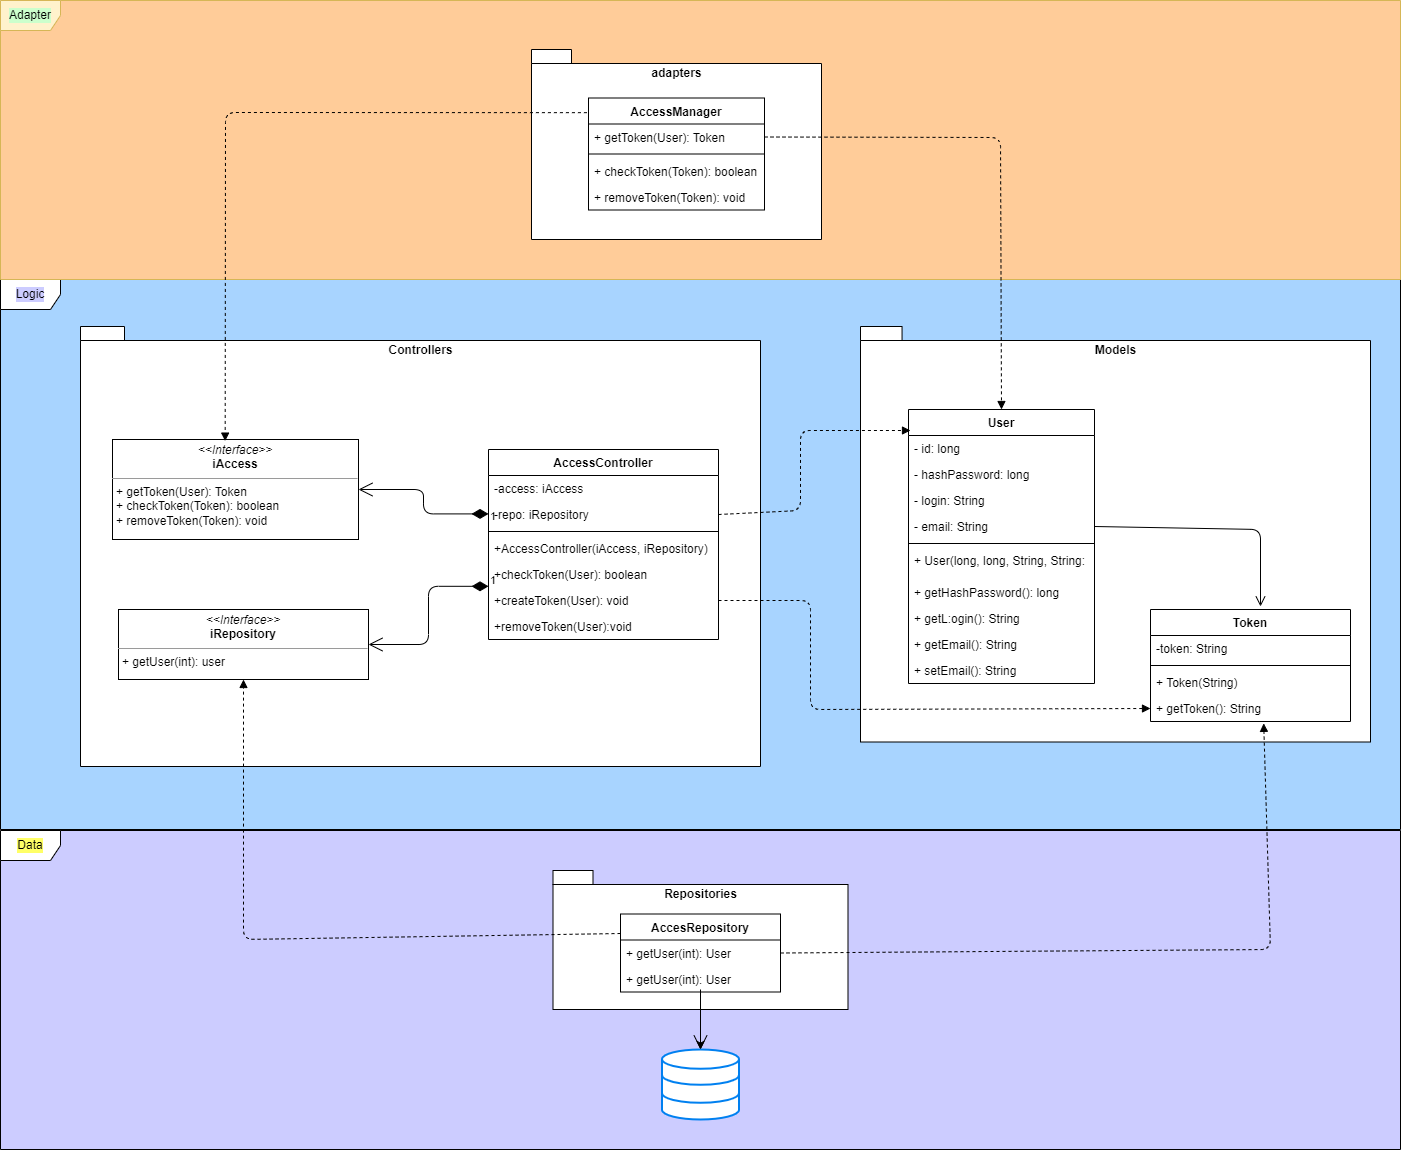

The diagram above was exported from draw.io. Its source (the exported page's mxGraphModel, read from the mxfile embedded in the PNG):
<mxGraphModel dx="3606" dy="2487" grid="1" gridSize="10" guides="1" tooltips="1" connect="1" arrows="1" fold="1" page="1" pageScale="1" pageWidth="827" pageHeight="1169" math="0" shadow="0">
  <root>
    <mxCell id="0" />
    <mxCell id="1" parent="0" />
    <mxCell id="2" value="Data" style="shape=umlFrame;whiteSpace=wrap;html=1;labelBackgroundColor=#FFFF66;swimlaneFillColor=#CCCCFF;" parent="1" vertex="1">
      <mxGeometry x="-1630" y="-339" width="1400" height="319" as="geometry" />
    </mxCell>
    <mxCell id="3" value="Logic" style="shape=umlFrame;whiteSpace=wrap;html=1;labelBackgroundColor=#CCCCFF;swimlaneFillColor=#A8D4FF;" parent="1" vertex="1">
      <mxGeometry x="-1630" y="-890" width="1400" height="550" as="geometry" />
    </mxCell>
    <mxCell id="180" value="" style="edgeStyle=none;html=1;strokeColor=#000000;" edge="1" parent="1" source="4" target="26">
      <mxGeometry relative="1" as="geometry" />
    </mxCell>
    <mxCell id="4" value="Repositories" style="shape=folder;fontStyle=1;spacingTop=10;tabWidth=40;tabHeight=14;tabPosition=left;html=1;verticalAlign=top;" parent="1" vertex="1">
      <mxGeometry x="-1077.5" y="-299" width="295" height="139" as="geometry" />
    </mxCell>
    <mxCell id="5" value="Controllers" style="shape=folder;fontStyle=1;spacingTop=10;tabWidth=40;tabHeight=14;tabPosition=left;html=1;horizontal=1;verticalAlign=top;" parent="1" vertex="1">
      <mxGeometry x="-1550" y="-843" width="680" height="440" as="geometry" />
    </mxCell>
    <mxCell id="6" value="Adapter" style="shape=umlFrame;whiteSpace=wrap;html=1;labelBackgroundColor=#CCFFCC;fillColor=#fff2cc;Background=#000000;strokeColor=#d6b656;swimlaneFillColor=#FFCC99;" parent="1" vertex="1">
      <mxGeometry x="-1630" y="-1169" width="1400" height="279" as="geometry" />
    </mxCell>
    <mxCell id="7" value="adapters" style="shape=folder;fontStyle=1;spacingTop=10;tabWidth=40;tabHeight=14;tabPosition=left;html=1;align=center;verticalAlign=top;" parent="1" vertex="1">
      <mxGeometry x="-1099" y="-1120" width="290" height="190" as="geometry" />
    </mxCell>
    <mxCell id="8" value="AccessManager" style="swimlane;fontStyle=1;align=center;verticalAlign=top;childLayout=stackLayout;horizontal=1;startSize=26;horizontalStack=0;resizeParent=1;resizeParentMax=0;resizeLast=0;collapsible=1;marginBottom=0;" parent="1" vertex="1">
      <mxGeometry x="-1042" y="-1071.5" width="176" height="112" as="geometry" />
    </mxCell>
    <mxCell id="9" value="+ getToken(User): Token" style="text;strokeColor=none;fillColor=none;align=left;verticalAlign=top;spacingLeft=4;spacingRight=4;overflow=hidden;rotatable=0;points=[[0,0.5],[1,0.5]];portConstraint=eastwest;" parent="8" vertex="1">
      <mxGeometry y="26" width="176" height="26" as="geometry" />
    </mxCell>
    <mxCell id="10" value="" style="line;strokeWidth=1;fillColor=none;align=left;verticalAlign=middle;spacingTop=-1;spacingLeft=3;spacingRight=3;rotatable=0;labelPosition=right;points=[];portConstraint=eastwest;strokeColor=inherit;" parent="8" vertex="1">
      <mxGeometry y="52" width="176" height="8" as="geometry" />
    </mxCell>
    <mxCell id="11" value="+ checkToken(Token): boolean" style="text;strokeColor=none;fillColor=none;align=left;verticalAlign=top;spacingLeft=4;spacingRight=4;overflow=hidden;rotatable=0;points=[[0,0.5],[1,0.5]];portConstraint=eastwest;" parent="8" vertex="1">
      <mxGeometry y="60" width="176" height="26" as="geometry" />
    </mxCell>
    <mxCell id="163" value="+ removeToken(Token): void" style="text;strokeColor=none;fillColor=none;align=left;verticalAlign=top;spacingLeft=4;spacingRight=4;overflow=hidden;rotatable=0;points=[[0,0.5],[1,0.5]];portConstraint=eastwest;" parent="8" vertex="1">
      <mxGeometry y="86" width="176" height="26" as="geometry" />
    </mxCell>
    <mxCell id="12" value="AccessController" style="swimlane;fontStyle=1;align=center;verticalAlign=top;childLayout=stackLayout;horizontal=1;startSize=26;horizontalStack=0;resizeParent=1;resizeParentMax=0;resizeLast=0;collapsible=1;marginBottom=0;" parent="1" vertex="1">
      <mxGeometry x="-1142" y="-720" width="230" height="190" as="geometry">
        <mxRectangle x="-1266" y="-401" width="120" height="30" as="alternateBounds" />
      </mxGeometry>
    </mxCell>
    <mxCell id="13" value="-access: iAccess" style="text;strokeColor=none;fillColor=none;align=left;verticalAlign=top;spacingLeft=4;spacingRight=4;overflow=hidden;rotatable=0;points=[[0,0.5],[1,0.5]];portConstraint=eastwest;" parent="12" vertex="1">
      <mxGeometry y="26" width="230" height="26" as="geometry" />
    </mxCell>
    <mxCell id="15" value="1" style="endArrow=open;html=1;endSize=12;startArrow=diamondThin;startSize=14;startFill=1;edgeStyle=orthogonalEdgeStyle;align=left;verticalAlign=middle;entryX=1;entryY=0.5;entryDx=0;entryDy=0;" parent="12" target="28" edge="1">
      <mxGeometry x="-1" y="3" relative="1" as="geometry">
        <mxPoint y="64.41" as="sourcePoint" />
        <mxPoint x="160" y="64.41" as="targetPoint" />
      </mxGeometry>
    </mxCell>
    <mxCell id="14" value="-repo: iRepository" style="text;strokeColor=none;fillColor=none;align=left;verticalAlign=top;spacingLeft=4;spacingRight=4;overflow=hidden;rotatable=0;points=[[0,0.5],[1,0.5]];portConstraint=eastwest;" parent="12" vertex="1">
      <mxGeometry y="52" width="230" height="26" as="geometry" />
    </mxCell>
    <mxCell id="17" value="" style="line;strokeWidth=1;fillColor=none;align=left;verticalAlign=middle;spacingTop=-1;spacingLeft=3;spacingRight=3;rotatable=0;labelPosition=right;points=[];portConstraint=eastwest;strokeColor=inherit;" parent="12" vertex="1">
      <mxGeometry y="78" width="230" height="8" as="geometry" />
    </mxCell>
    <mxCell id="18" value="+AccessController(iAccess, iRepository)" style="text;strokeColor=none;fillColor=none;align=left;verticalAlign=top;spacingLeft=4;spacingRight=4;overflow=hidden;rotatable=0;points=[[0,0.5],[1,0.5]];portConstraint=eastwest;" parent="12" vertex="1">
      <mxGeometry y="86" width="230" height="26" as="geometry" />
    </mxCell>
    <mxCell id="19" value="1" style="endArrow=open;html=1;endSize=12;startArrow=diamondThin;startSize=14;startFill=1;edgeStyle=orthogonalEdgeStyle;align=left;verticalAlign=bottom;entryX=1;entryY=0.5;entryDx=0;entryDy=0;" parent="12" target="27" edge="1">
      <mxGeometry x="-1" y="3" relative="1" as="geometry">
        <mxPoint y="136.82" as="sourcePoint" />
        <mxPoint x="160" y="136.82" as="targetPoint" />
      </mxGeometry>
    </mxCell>
    <mxCell id="20" value="+checkToken(User): boolean" style="text;strokeColor=none;fillColor=none;align=left;verticalAlign=top;spacingLeft=4;spacingRight=4;overflow=hidden;rotatable=0;points=[[0,0.5],[1,0.5]];portConstraint=eastwest;" parent="12" vertex="1">
      <mxGeometry y="112" width="230" height="26" as="geometry" />
    </mxCell>
    <mxCell id="165" value="+createToken(User): void" style="text;strokeColor=none;fillColor=none;align=left;verticalAlign=top;spacingLeft=4;spacingRight=4;overflow=hidden;rotatable=0;points=[[0,0.5],[1,0.5]];portConstraint=eastwest;" vertex="1" parent="12">
      <mxGeometry y="138" width="230" height="26" as="geometry" />
    </mxCell>
    <mxCell id="166" value="+removeToken(User):void" style="text;strokeColor=none;fillColor=none;align=left;verticalAlign=top;spacingLeft=4;spacingRight=4;overflow=hidden;rotatable=0;points=[[0,0.5],[1,0.5]];portConstraint=eastwest;" vertex="1" parent="12">
      <mxGeometry y="164" width="230" height="26" as="geometry" />
    </mxCell>
    <mxCell id="21" value="AccesRepository" style="swimlane;fontStyle=1;align=center;verticalAlign=top;childLayout=stackLayout;horizontal=1;startSize=26;horizontalStack=0;resizeParent=1;resizeParentMax=0;resizeLast=0;collapsible=1;marginBottom=0;" parent="1" vertex="1">
      <mxGeometry x="-1010" y="-255.5" width="160" height="78" as="geometry" />
    </mxCell>
    <mxCell id="22" value="+ getUser(int): User" style="text;strokeColor=none;fillColor=none;align=left;verticalAlign=top;spacingLeft=4;spacingRight=4;overflow=hidden;rotatable=0;points=[[0,0.5],[1,0.5]];portConstraint=eastwest;" parent="21" vertex="1">
      <mxGeometry y="26" width="160" height="26" as="geometry" />
    </mxCell>
    <mxCell id="179" value="+ getUser(int): User" style="text;strokeColor=none;fillColor=none;align=left;verticalAlign=top;spacingLeft=4;spacingRight=4;overflow=hidden;rotatable=0;points=[[0,0.5],[1,0.5]];portConstraint=eastwest;" vertex="1" parent="21">
      <mxGeometry y="52" width="160" height="26" as="geometry" />
    </mxCell>
    <mxCell id="26" value="" style="html=1;verticalLabelPosition=bottom;align=center;labelBackgroundColor=#ffffff;verticalAlign=top;strokeWidth=2;strokeColor=#0080F0;shadow=0;dashed=0;shape=mxgraph.ios7.icons.data;" parent="1" vertex="1">
      <mxGeometry x="-968.5" y="-120" width="77" height="70" as="geometry" />
    </mxCell>
    <mxCell id="27" value="&lt;p style=&quot;margin:0px;margin-top:4px;text-align:center;&quot;&gt;&lt;i&gt;&amp;lt;&amp;lt;Interface&amp;gt;&amp;gt;&lt;/i&gt;&lt;br&gt;&lt;b&gt;iRepository&lt;/b&gt;&lt;/p&gt;&lt;hr size=&quot;1&quot;&gt;&lt;p style=&quot;margin:0px;margin-left:4px;&quot;&gt;&lt;span style=&quot;background-color: initial;&quot;&gt;+ getUser(int): user&lt;/span&gt;&lt;/p&gt;" style="verticalAlign=top;align=left;overflow=fill;fontSize=12;fontFamily=Helvetica;html=1;" parent="1" vertex="1">
      <mxGeometry x="-1512" y="-560" width="250" height="70" as="geometry" />
    </mxCell>
    <mxCell id="28" value="&lt;p style=&quot;margin:0px;margin-top:4px;text-align:center;&quot;&gt;&lt;i&gt;&amp;lt;&amp;lt;Interface&amp;gt;&amp;gt;&lt;/i&gt;&lt;br&gt;&lt;b&gt;iAccess&lt;/b&gt;&lt;/p&gt;&lt;hr size=&quot;1&quot;&gt;&lt;p style=&quot;margin:0px;margin-left:4px;&quot;&gt;&lt;span style=&quot;background-color: initial;&quot;&gt;+ getToken(User): Token&lt;/span&gt;&lt;/p&gt;&lt;p style=&quot;margin:0px;margin-left:4px;&quot;&gt;&lt;span style=&quot;background-color: initial;&quot;&gt;+ checkToken(Token): boolean&lt;/span&gt;&lt;br&gt;&lt;/p&gt;&lt;p style=&quot;margin:0px;margin-left:4px;&quot;&gt;&lt;span style=&quot;background-color: initial;&quot;&gt;+ removeToken(Token): void&lt;/span&gt;&lt;/p&gt;" style="verticalAlign=top;align=left;overflow=fill;fontSize=12;fontFamily=Helvetica;html=1;" parent="1" vertex="1">
      <mxGeometry x="-1518" y="-730" width="246" height="100" as="geometry" />
    </mxCell>
    <mxCell id="29" value="" style="html=1;verticalAlign=bottom;labelBackgroundColor=none;endArrow=block;endFill=1;dashed=1;exitX=-0.009;exitY=0.131;exitDx=0;exitDy=0;exitPerimeter=0;entryX=0.458;entryY=0.016;entryDx=0;entryDy=0;entryPerimeter=0;strokeColor=#000000;" parent="1" source="8" target="28" edge="1">
      <mxGeometry width="160" relative="1" as="geometry">
        <mxPoint x="-1326" y="-541" as="sourcePoint" />
        <mxPoint x="-1166" y="-541" as="targetPoint" />
        <Array as="points">
          <mxPoint x="-1405" y="-1057" />
        </Array>
      </mxGeometry>
    </mxCell>
    <mxCell id="30" value="" style="html=1;verticalAlign=bottom;labelBackgroundColor=none;endArrow=block;endFill=1;dashed=1;exitX=0;exitY=0.25;exitDx=0;exitDy=0;entryX=0.5;entryY=1;entryDx=0;entryDy=0;" parent="1" source="21" target="27" edge="1">
      <mxGeometry width="160" relative="1" as="geometry">
        <mxPoint x="-1326" y="159" as="sourcePoint" />
        <mxPoint x="-1166" y="159" as="targetPoint" />
        <Array as="points">
          <mxPoint x="-1387" y="-230" />
        </Array>
      </mxGeometry>
    </mxCell>
    <mxCell id="37" value="Models" style="shape=folder;fontStyle=1;spacingTop=10;tabWidth=40;tabHeight=14;tabPosition=left;html=1;horizontal=1;verticalAlign=top;" parent="1" vertex="1">
      <mxGeometry x="-770" y="-843" width="510" height="415.5" as="geometry" />
    </mxCell>
    <mxCell id="38" value="User" style="swimlane;fontStyle=1;align=center;verticalAlign=top;childLayout=stackLayout;horizontal=1;startSize=26;horizontalStack=0;resizeParent=1;resizeParentMax=0;resizeLast=0;collapsible=1;marginBottom=0;" parent="1" vertex="1">
      <mxGeometry x="-722" y="-760" width="186" height="274" as="geometry" />
    </mxCell>
    <mxCell id="39" value="- id: long" style="text;strokeColor=none;fillColor=none;align=left;verticalAlign=top;spacingLeft=4;spacingRight=4;overflow=hidden;rotatable=0;points=[[0,0.5],[1,0.5]];portConstraint=eastwest;" parent="38" vertex="1">
      <mxGeometry y="26" width="186" height="26" as="geometry" />
    </mxCell>
    <mxCell id="40" value="- hashPassword: long" style="text;strokeColor=none;fillColor=none;align=left;verticalAlign=top;spacingLeft=4;spacingRight=4;overflow=hidden;rotatable=0;points=[[0,0.5],[1,0.5]];portConstraint=eastwest;" parent="38" vertex="1">
      <mxGeometry y="52" width="186" height="26" as="geometry" />
    </mxCell>
    <mxCell id="41" value="- login: String" style="text;strokeColor=none;fillColor=none;align=left;verticalAlign=top;spacingLeft=4;spacingRight=4;overflow=hidden;rotatable=0;points=[[0,0.5],[1,0.5]];portConstraint=eastwest;" parent="38" vertex="1">
      <mxGeometry y="78" width="186" height="26" as="geometry" />
    </mxCell>
    <mxCell id="42" value="- email: String" style="text;strokeColor=none;fillColor=none;align=left;verticalAlign=top;spacingLeft=4;spacingRight=4;overflow=hidden;rotatable=0;points=[[0,0.5],[1,0.5]];portConstraint=eastwest;" parent="38" vertex="1">
      <mxGeometry y="104" width="186" height="26" as="geometry" />
    </mxCell>
    <mxCell id="46" value="" style="line;strokeWidth=1;fillColor=none;align=left;verticalAlign=middle;spacingTop=-1;spacingLeft=3;spacingRight=3;rotatable=0;labelPosition=right;points=[];portConstraint=eastwest;strokeColor=inherit;" parent="38" vertex="1">
      <mxGeometry y="130" width="186" height="8" as="geometry" />
    </mxCell>
    <mxCell id="47" value="+ User(long, long, String, String:" style="text;strokeColor=none;fillColor=none;align=left;verticalAlign=top;spacingLeft=4;spacingRight=4;overflow=hidden;rotatable=0;points=[[0,0.5],[1,0.5]];portConstraint=eastwest;whiteSpace=wrap;" parent="38" vertex="1">
      <mxGeometry y="138" width="186" height="32" as="geometry" />
    </mxCell>
    <mxCell id="49" value="+ getHashPassword(): long" style="text;strokeColor=none;fillColor=none;align=left;verticalAlign=top;spacingLeft=4;spacingRight=4;overflow=hidden;rotatable=0;points=[[0,0.5],[1,0.5]];portConstraint=eastwest;" parent="38" vertex="1">
      <mxGeometry y="170" width="186" height="26" as="geometry" />
    </mxCell>
    <mxCell id="50" value="+ getL:ogin(): String" style="text;strokeColor=none;fillColor=none;align=left;verticalAlign=top;spacingLeft=4;spacingRight=4;overflow=hidden;rotatable=0;points=[[0,0.5],[1,0.5]];portConstraint=eastwest;" parent="38" vertex="1">
      <mxGeometry y="196" width="186" height="26" as="geometry" />
    </mxCell>
    <mxCell id="51" value="+ getEmail(): String" style="text;strokeColor=none;fillColor=none;align=left;verticalAlign=top;spacingLeft=4;spacingRight=4;overflow=hidden;rotatable=0;points=[[0,0.5],[1,0.5]];portConstraint=eastwest;" parent="38" vertex="1">
      <mxGeometry y="222" width="186" height="26" as="geometry" />
    </mxCell>
    <mxCell id="167" value="+ setEmail(): String" style="text;strokeColor=none;fillColor=none;align=left;verticalAlign=top;spacingLeft=4;spacingRight=4;overflow=hidden;rotatable=0;points=[[0,0.5],[1,0.5]];portConstraint=eastwest;" vertex="1" parent="38">
      <mxGeometry y="248" width="186" height="26" as="geometry" />
    </mxCell>
    <mxCell id="88" value="Token" style="swimlane;fontStyle=1;align=center;verticalAlign=top;childLayout=stackLayout;horizontal=1;startSize=26;horizontalStack=0;resizeParent=1;resizeParentMax=0;resizeLast=0;collapsible=1;marginBottom=0;" parent="1" vertex="1">
      <mxGeometry x="-480" y="-560" width="200" height="112" as="geometry" />
    </mxCell>
    <mxCell id="89" value="-token: String" style="text;strokeColor=none;fillColor=none;align=left;verticalAlign=top;spacingLeft=4;spacingRight=4;overflow=hidden;rotatable=0;points=[[0,0.5],[1,0.5]];portConstraint=eastwest;" parent="88" vertex="1">
      <mxGeometry y="26" width="200" height="26" as="geometry" />
    </mxCell>
    <mxCell id="93" value="" style="line;strokeWidth=1;fillColor=none;align=left;verticalAlign=middle;spacingTop=-1;spacingLeft=3;spacingRight=3;rotatable=0;labelPosition=right;points=[];portConstraint=eastwest;strokeColor=inherit;" parent="88" vertex="1">
      <mxGeometry y="52" width="200" height="8" as="geometry" />
    </mxCell>
    <mxCell id="148" value="+ Token(String)" style="text;strokeColor=none;fillColor=none;align=left;verticalAlign=top;spacingLeft=4;spacingRight=4;overflow=hidden;rotatable=0;points=[[0,0.5],[1,0.5]];portConstraint=eastwest;" parent="88" vertex="1">
      <mxGeometry y="60" width="200" height="26" as="geometry" />
    </mxCell>
    <mxCell id="168" value="+ getToken(): String" style="text;strokeColor=none;fillColor=none;align=left;verticalAlign=top;spacingLeft=4;spacingRight=4;overflow=hidden;rotatable=0;points=[[0,0.5],[1,0.5]];portConstraint=eastwest;" vertex="1" parent="88">
      <mxGeometry y="86" width="200" height="26" as="geometry" />
    </mxCell>
    <mxCell id="25" value="" style="endArrow=open;endFill=1;endSize=12;html=1;" parent="1" target="26" edge="1">
      <mxGeometry width="160" relative="1" as="geometry">
        <mxPoint x="-930" y="-180" as="sourcePoint" />
        <mxPoint x="-1158.5" y="597.8199999999999" as="targetPoint" />
        <Array as="points" />
      </mxGeometry>
    </mxCell>
    <mxCell id="172" value="" style="html=1;verticalAlign=bottom;labelBackgroundColor=none;endArrow=block;endFill=1;dashed=1;exitX=1;exitY=0.5;exitDx=0;exitDy=0;entryX=0.5;entryY=0;entryDx=0;entryDy=0;" edge="1" parent="1" source="9" target="38">
      <mxGeometry width="160" relative="1" as="geometry">
        <mxPoint x="-730" y="-170" as="sourcePoint" />
        <mxPoint x="-570" y="-170" as="targetPoint" />
        <Array as="points">
          <mxPoint x="-630" y="-1032" />
        </Array>
      </mxGeometry>
    </mxCell>
    <mxCell id="173" value="" style="html=1;verticalAlign=bottom;labelBackgroundColor=none;endArrow=block;endFill=1;dashed=1;exitX=1;exitY=0.5;exitDx=0;exitDy=0;entryX=0.566;entryY=1.071;entryDx=0;entryDy=0;entryPerimeter=0;" edge="1" parent="1" source="22" target="168">
      <mxGeometry width="160" relative="1" as="geometry">
        <mxPoint x="-730" y="-170" as="sourcePoint" />
        <mxPoint x="-570" y="-170" as="targetPoint" />
        <Array as="points">
          <mxPoint x="-360" y="-220" />
        </Array>
      </mxGeometry>
    </mxCell>
    <mxCell id="174" value="" style="endArrow=open;startArrow=none;endFill=0;startFill=0;endSize=8;html=1;verticalAlign=bottom;labelBackgroundColor=none;strokeWidth=1;exitX=1;exitY=0.5;exitDx=0;exitDy=0;" edge="1" parent="1" source="42">
      <mxGeometry width="160" relative="1" as="geometry">
        <mxPoint x="-490" y="-410" as="sourcePoint" />
        <mxPoint x="-370" y="-563" as="targetPoint" />
        <Array as="points">
          <mxPoint x="-370" y="-640" />
          <mxPoint x="-370" y="-563" />
        </Array>
      </mxGeometry>
    </mxCell>
    <mxCell id="175" value="" style="html=1;verticalAlign=bottom;labelBackgroundColor=none;endArrow=block;endFill=1;dashed=1;exitX=1;exitY=0.5;exitDx=0;exitDy=0;" edge="1" parent="1" source="14">
      <mxGeometry width="160" relative="1" as="geometry">
        <mxPoint x="-930" y="-40" as="sourcePoint" />
        <mxPoint x="-720" y="-739" as="targetPoint" />
        <Array as="points">
          <mxPoint x="-830" y="-659" />
          <mxPoint x="-830" y="-739" />
        </Array>
      </mxGeometry>
    </mxCell>
    <mxCell id="177" value="" style="html=1;verticalAlign=bottom;labelBackgroundColor=none;endArrow=block;endFill=1;dashed=1;exitX=1;exitY=0.5;exitDx=0;exitDy=0;entryX=0;entryY=0.5;entryDx=0;entryDy=0;" edge="1" parent="1" source="165" target="168">
      <mxGeometry width="160" relative="1" as="geometry">
        <mxPoint x="-900" y="-300" as="sourcePoint" />
        <mxPoint x="-740" y="-300" as="targetPoint" />
        <Array as="points">
          <mxPoint x="-820" y="-569" />
          <mxPoint x="-820" y="-460" />
        </Array>
      </mxGeometry>
    </mxCell>
  </root>
</mxGraphModel>